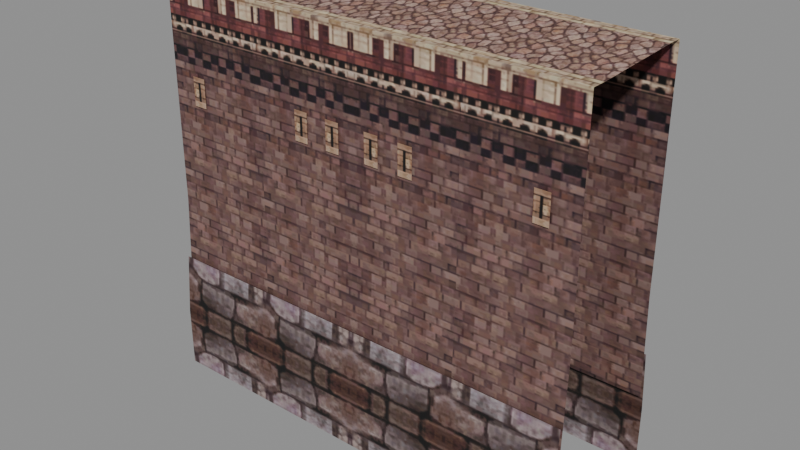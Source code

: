 # Source: fort_wall_b_s.blend  (saved by Blender 5.2.45; exported with 4.5.12 LTS)
import bpy
from mathutils import Matrix  # noqa: F401  (used for matrix-valued properties, if any)

bpy.ops.wm.read_factory_settings(use_empty=True)
scene = bpy.context.scene
scene.name = 'Scene'

# ---- collections
col_fort_wall_b_s = bpy.data.collections.new('fort_wall_b_s'); scene.collection.children.link(col_fort_wall_b_s)

# ---- images (referenced by path relative to the original .blend; pixels are not part of the script)
import os
ASSET_DIR = os.environ.get("B2B_ASSET_DIR", "")  # directory of the original .blend (textures are referenced by path, not embedded)
HERE = os.path.dirname(os.path.abspath(__file__))  # packed textures are extracted next to this script under _unpacked/

def load_image(name, relpath, width, height, colorspace="sRGB"):
    """Load a texture the original file referenced (path relative to the .blend, or extracted next to this script)."""
    p = next((c for c in (os.path.join(HERE, relpath), os.path.join(ASSET_DIR, relpath)) if relpath and os.path.exists(c)), "")
    if p:
        img = bpy.data.images.load(p, check_existing=True)
        img.name = name
    else:  # same state as the original file: an image datablock whose file is absent (Cycles renders it pink)
        img = bpy.data.images.new(name, width, height)
        img.source = "FILE"
        img.filepath = "//" + (relpath or name)
    img.colorspace_settings.name = colorspace
    return img
img_fort_wall_b_s_fort_gate_r_dds = load_image('fort_wall_b_s_fort_gate_r.dds', '_unpacked/texture_0.60665de3.png', 512, 512, 'sRGB')

# ---- materials (node trees are filled in below, after node groups)
mat_fort_wall_b_s_mat_0 = bpy.data.materials.new('fort_wall_b_s_mat_0')

# ---- material node trees
mat_fort_wall_b_s_mat_0.use_nodes = True; mat_fort_wall_b_s_mat_0.node_tree.nodes.clear()
_N = mat_fort_wall_b_s_mat_0.node_tree.nodes; _L = mat_fort_wall_b_s_mat_0.node_tree.links
n0 = _N.new('ShaderNodeBsdfPrincipled'); n0.name = 'Principled BSDF'; n0.location = (-200, 100)
n0.inputs[2].default_value = 0.8
n0.inputs[10].default_value = 0.005
n1 = _N.new('ShaderNodeOutputMaterial'); n1.name = 'Material Output'; n1.location = (200, 100)
n2 = _N.new('ShaderNodeTexImage'); n2.name = 'Image Texture'; n2.location = (0, 0)
n2.image = img_fort_wall_b_s_fort_gate_r_dds
_L.new(n0.outputs[0], n1.inputs[0])
_L.new(n2.outputs[0], n0.inputs[0])
_L.new(n2.outputs[1], n0.inputs[4])
n1.is_active_output = True

# ---- meshes
me_fort_wall_b_s_mesh_0 = bpy.data.meshes.new('fort_wall_b_s_mesh_0')
me_fort_wall_b_s_mesh_0.from_pydata([(13.75, -5.797, -1.2), (13.75, -5.46, 6.0), (6.25, -5.797, -1.2), (-8.75, -5.797, -1.2), (-8.75, -5.462, 6.0), (-16.25, -5.797, -1.2), (6.25, -5.797, -1.2), (6.25, -5.462, 6.0), (-1.25, -5.797, -1.2), (-1.25, -5.464, 6.0), (-8.75, -5.797, -1.2), (-8.75, 2.962, 6.0), (-8.75, 3.297, -1.2), (-16.25, 3.297, -1.2), (6.25, 3.297, -1.2), (6.25, 2.962, 6.0), (13.75, 2.96, 6.0), (-1.25, 3.297, -1.2), (-1.25, 2.964, 6.0), (6.25, 2.962, 6.0), (-8.75, 3.297, -1.2), (6.25, 1.868, 21.18), (6.25, -4.368, 20.91), (13.75, 1.868, 21.18), (-16.25, 1.868, 21.18), (-16.25, -4.368, 20.91), (-8.75, 1.868, 21.18), (-8.75, 1.868, 21.18), (-8.75, -4.368, 20.91), (-1.25, 1.868, 21.18), (-1.25, -4.368, 20.91), (6.25, 1.868, 21.18), (6.25, -6.242, -2.4), (6.25, -5.9, 1.8), (-1.25, -5.9, 1.8), (6.25, 3.4, 1.8), (6.25, 3.742, -2.4), (-1.25, 3.742, -2.4), (13.75, 3.4, 1.8), (13.75, 3.742, -2.4), (6.25, 3.742, -2.4), (-16.25, 3.742, -2.4), (-16.25, 3.4, 1.8), (-8.75, 3.4, 1.8), (13.75, -6.242, -2.4), (13.75, -5.9, 1.8), (6.25, -5.9, 1.8), (-8.75, -5.9, 1.8), (-8.75, -6.242, -2.4), (-1.25, -6.242, -2.4), (-8.75, 3.742, -2.4), (-8.75, 3.4, 1.8), (-1.25, 3.4, 1.8), (-16.25, -5.9, 1.8), (-16.25, -6.242, -2.4), (-8.75, -6.242, -2.4), (-1.25, 2.916, 21.18), (-1.25, 2.964, 6.0), (-8.75, 2.962, 6.0), (-1.25, -5.464, 6.0), (-1.25, -5.416, 20.91), (-8.75, -5.416, 20.91), (6.25, 2.916, 21.18), (6.25, 2.962, 6.0), (6.25, -5.462, 6.0), (6.25, -5.416, 20.91), (6.25, -5.416, 20.91), (6.25, -5.462, 6.0), (13.75, -5.46, 6.0), (-8.75, -5.462, 6.0), (-8.75, -5.416, 20.91), (-16.25, -5.416, 20.91), (13.75, 2.916, 21.18), (13.75, 2.96, 6.0), (6.25, 2.916, 21.18), (-16.25, 2.96, 6.0), (-16.25, 2.916, 21.18), (-8.75, 2.916, 21.18), (-16.25, -5.46, 6.0), (-16.25, 2.96, 6.0), (6.25, -5.462, 6.0), (-8.75, 2.962, 6.0), (-8.75, -5.462, 6.0), (6.25, 2.962, 6.0), (-8.75, 2.962, 6.0), (-8.75, -5.462, 6.0), (-16.25, -5.46, 6.0), (3.155, -5.55, 15.09), (2.152, -5.55, 15.09), (3.155, -5.55, 13.12), (2.152, -5.55, 13.12), (-4.652, -5.55, 13.12), (-4.652, -5.55, 15.09), (-5.655, -5.55, 15.09), (-5.655, -5.55, 13.12), (10.96, -5.55, 15.09), (10.96, -5.55, 13.12), (11.97, -5.55, 13.12), (6.25, -4.368, 20.91), (-1.25, 2.916, 21.18), (-1.25, 1.868, 21.18), (6.25, 1.868, 21.18), (6.25, 2.916, 21.18), (6.25, -6.242, -2.4), (6.25, -6.242, -6.6), (13.75, -6.242, -6.6), (-1.25, -4.368, 20.91), (-1.25, -5.416, 20.91), (6.25, -5.416, 20.91), (6.25, -4.368, 20.91), (6.25, 3.297, -1.2), (-8.75, -5.416, 20.91), (-8.75, -4.368, 20.91), (-8.75, -5.9, 1.8), (-8.75, 2.916, 21.18), (-3.217, -5.55, 13.12), (-2.214, -5.55, 13.12), (-3.217, -5.55, 15.09), (-2.214, -5.55, 15.09), (6.25, 3.742, -6.6), (-1.25, 3.742, -6.6), (-1.25, -6.242, -6.6), (-5.655, 3.05, 15.09), (-4.652, 3.05, 15.09), (-5.655, 3.05, 13.12), (13.75, 3.742, -6.6), (6.25, 3.742, -6.6), (-0.2862, 3.05, 13.12), (-0.2862, 3.05, 15.09), (0.7167, 3.05, 15.09), (0.7167, 3.05, 13.12), (2.152, 3.05, 13.12), (2.152, 3.05, 15.09), (3.155, 3.05, 15.09), (3.155, 3.05, 13.12), (-0.2862, -5.55, 15.09), (-0.2862, -5.55, 13.12), (0.7167, -5.55, 13.12), (0.7167, -5.55, 15.09), (-8.75, 2.916, 21.18), (-8.75, 1.868, 21.18), (11.97, -5.55, 15.09), (6.25, 3.4, 1.8), (-14.47, 3.05, 15.09), (-13.46, 3.05, 15.09), (-14.47, 3.05, 13.12), (-4.652, 3.05, 13.12), (13.75, -5.416, 20.91), (-13.46, 3.05, 13.12), (-8.75, 3.742, -2.4), (-8.75, 3.742, -6.6), (13.75, 3.297, -1.2), (-8.75, -6.242, -6.6), (13.75, -4.368, 20.91), (-16.25, 3.742, -6.6), (6.25, 2.916, 21.18), (6.25, 1.868, 21.18), (13.75, 1.868, 21.18), (13.75, 2.916, 21.18), (-8.75, 3.742, -6.6), (6.25, -4.368, 20.91), (6.25, -5.416, 20.91), (13.75, -5.416, 20.91), (13.75, -4.368, 20.91), (-14.47, -5.55, 13.12), (-13.46, -5.55, 13.12), (-14.47, -5.55, 15.09), (11.97, 3.05, 13.12), (10.96, 3.05, 13.12), (11.97, 3.05, 15.09), (-13.46, -5.55, 15.09), (-8.75, -4.368, 20.91), (-8.75, -6.242, -6.6), (-16.25, -6.242, -6.6), (-8.75, 1.868, 21.18), (-8.75, 2.916, 21.18), (-16.25, 2.916, 21.18), (-16.25, 1.868, 21.18), (-8.75, -5.416, 20.91), (-8.75, -4.368, 20.91), (-16.25, -4.368, 20.91), (-16.25, -5.416, 20.91), (-3.217, 3.05, 15.09), (-2.214, 3.05, 15.09), (-3.217, 3.05, 13.12), (6.25, -6.242, -6.6), (10.96, 3.05, 15.09), (-2.214, 3.05, 13.12)], [], [(0, 1, 2), (3, 4, 5), (6, 7, 8), (8, 9, 10), (11, 12, 13), (14, 15, 16), (17, 18, 19), (18, 17, 20), (21, 22, 23), (24, 25, 26), (27, 28, 29), (29, 30, 31), (32, 33, 34), (35, 36, 37), (38, 39, 40), (41, 42, 43), (44, 45, 46), (47, 48, 49), (50, 51, 52), (53, 54, 55), (56, 57, 58), (59, 60, 61), (62, 63, 56), (64, 65, 59), (66, 67, 68), (69, 70, 71), (72, 73, 74), (75, 76, 77), (4, 78, 5), (79, 11, 13), (1, 80, 2), (81, 18, 20), (9, 82, 10), (7, 9, 8), (63, 57, 56), (73, 83, 74), (84, 75, 77), (85, 59, 61), (86, 69, 71), (87, 88, 89), (88, 90, 89), (91, 92, 93), (94, 91, 93), (95, 96, 97), (30, 98, 31), (65, 60, 59), (99, 100, 101), (102, 99, 101), (44, 103, 104), (105, 44, 104), (106, 107, 108), (109, 106, 108), (103, 44, 46), (110, 17, 19), (111, 107, 112), (107, 106, 112), (113, 53, 55), (52, 35, 37), (114, 56, 58), (49, 32, 34), (115, 116, 117), (116, 118, 117), (119, 120, 37), (36, 119, 37), (32, 49, 121), (122, 123, 124), (125, 126, 40), (39, 125, 40), (127, 128, 129), (130, 127, 129), (131, 132, 133), (134, 131, 133), (135, 136, 137), (138, 135, 137), (100, 99, 139), (140, 100, 139), (141, 95, 97), (142, 38, 40), (28, 30, 29), (143, 144, 145), (123, 146, 124), (147, 66, 68), (144, 148, 145), (149, 41, 43), (149, 150, 41), (151, 14, 16), (49, 48, 152), (121, 49, 152), (22, 153, 23), (150, 154, 41), (155, 156, 157), (158, 155, 157), (120, 159, 50), (37, 120, 50), (160, 161, 162), (163, 160, 162), (164, 165, 166), (34, 47, 49), (167, 168, 169), (165, 170, 166), (25, 171, 26), (172, 55, 173), (174, 175, 176), (177, 174, 176), (55, 54, 173), (37, 50, 52), (178, 179, 180), (181, 178, 180), (182, 183, 184), (185, 32, 121), (168, 186, 169), (183, 187, 184)])
me_fort_wall_b_s_mesh_0.polygons.foreach_set('use_smooth', [True] * 112)
_uv = me_fort_wall_b_s_mesh_0.uv_layers.new(name='UVMap')
_uv.uv.foreach_set('vector', [0.437, 0.6, 0.437, 0.762, 0.566, 0.6, 0.566, 0.6, 0.566, 0.762, 0.437, 0.6, 0.437, 0.6, 0.437, 0.762, 0.566, 0.6, 0.566, 0.6, 0.566, 0.762, 0.437, 0.6, 0.566, 0.762, 0.566, 0.6, 0.437, 0.6, 0.566, 0.6, 0.566, 0.762, 0.437, 0.762, 0.566, 0.6, 0.566, 0.762, 0.437, 0.762, 0.566, 0.762, 0.566, 0.6, 0.437, 0.6, 0.368, 0.296, 0.368, 0.432, 0.1265, 0.296, 0.1265, 0.296, 0.1265, 0.432, 0.368, 0.296, 0.1265, 0.296, 0.1265, 0.432, 0.368, 0.296, 0.368, 0.296, 0.368, 0.432, 0.1265, 0.296, 0.437, 0.48, 0.437, 0.5658, 0.566, 0.5658, 0.437, 0.5658, 0.437, 0.48, 0.566, 0.48, 0.437, 0.5658, 0.437, 0.48, 0.566, 0.48, 0.437, 0.48, 0.437, 0.5658, 0.566, 0.5658, 0.437, 0.48, 0.437, 0.5658, 0.566, 0.5658, 0.437, 0.5658, 0.437, 0.48, 0.566, 0.48, 0.437, 0.48, 0.437, 0.5658, 0.566, 0.5658, 0.437, 0.5658, 0.437, 0.48, 0.566, 0.48, 0.566, 0.963, 0.566, 0.632, 0.437, 0.632, 0.566, 0.632, 0.566, 0.963, 0.437, 0.963, 0.437, 0.963, 0.437, 0.632, 0.566, 0.963, 0.437, 0.632, 0.437, 0.963, 0.566, 0.632, 0.566, 0.963, 0.566, 0.632, 0.437, 0.632, 0.566, 0.632, 0.566, 0.963, 0.437, 0.963, 0.437, 0.963, 0.437, 0.632, 0.566, 0.963, 0.437, 0.632, 0.437, 0.963, 0.566, 0.963, 0.566, 0.762, 0.437, 0.762, 0.437, 0.6, 0.437, 0.762, 0.566, 0.762, 0.437, 0.6, 0.437, 0.762, 0.566, 0.762, 0.566, 0.6, 0.437, 0.762, 0.566, 0.762, 0.437, 0.6, 0.566, 0.762, 0.437, 0.762, 0.437, 0.6, 0.437, 0.762, 0.566, 0.762, 0.566, 0.6, 0.437, 0.632, 0.566, 0.632, 0.566, 0.963, 0.437, 0.632, 0.566, 0.632, 0.566, 0.963, 0.566, 0.632, 0.437, 0.632, 0.566, 0.963, 0.437, 0.632, 0.566, 0.632, 0.437, 0.963, 0.437, 0.632, 0.566, 0.632, 0.437, 0.963, 0.824, 0.994, 0.847, 0.994, 0.824, 0.936, 0.847, 0.994, 0.847, 0.936, 0.824, 0.936, 0.847, 0.936, 0.847, 0.994, 0.824, 0.994, 0.824, 0.936, 0.847, 0.936, 0.824, 0.994, 0.847, 0.994, 0.847, 0.936, 0.824, 0.936, 0.368, 0.432, 0.1265, 0.432, 0.1265, 0.296, 0.437, 0.963, 0.566, 0.963, 0.566, 0.632, 0.566, 0.963, 0.566, 0.99, 0.437, 0.99, 0.437, 0.963, 0.566, 0.963, 0.437, 0.99, 0.437, 0.48, 0.566, 0.48, 0.566, 0.5658, 0.437, 0.5658, 0.437, 0.48, 0.566, 0.5658, 0.566, 0.99, 0.566, 0.963, 0.437, 0.963, 0.437, 0.99, 0.566, 0.99, 0.437, 0.963, 0.566, 0.48, 0.437, 0.48, 0.566, 0.5658, 0.437, 0.6, 0.566, 0.6, 0.437, 0.762, 0.437, 0.963, 0.566, 0.963, 0.437, 0.99, 0.566, 0.963, 0.566, 0.99, 0.437, 0.99, 0.566, 0.5658, 0.437, 0.5658, 0.566, 0.48, 0.566, 0.5658, 0.437, 0.5658, 0.566, 0.48, 0.437, 0.963, 0.566, 0.963, 0.437, 0.632, 0.566, 0.48, 0.437, 0.48, 0.566, 0.5658, 0.824, 0.936, 0.847, 0.936, 0.824, 0.994, 0.847, 0.936, 0.847, 0.994, 0.824, 0.994, 0.437, 0.5658, 0.566, 0.5658, 0.566, 0.48, 0.437, 0.48, 0.437, 0.5658, 0.566, 0.48, 0.437, 0.48, 0.566, 0.48, 0.566, 0.5658, 0.824, 0.994, 0.847, 0.994, 0.824, 0.936, 0.437, 0.5658, 0.566, 0.5658, 0.566, 0.48, 0.437, 0.48, 0.437, 0.5658, 0.566, 0.48, 0.847, 0.936, 0.847, 0.994, 0.824, 0.994, 0.824, 0.936, 0.847, 0.936, 0.824, 0.994, 0.847, 0.936, 0.847, 0.994, 0.824, 0.994, 0.824, 0.936, 0.847, 0.936, 0.824, 0.994, 0.847, 0.994, 0.847, 0.936, 0.824, 0.936, 0.824, 0.994, 0.847, 0.994, 0.824, 0.936, 0.566, 0.99, 0.566, 0.963, 0.437, 0.963, 0.437, 0.99, 0.566, 0.99, 0.437, 0.963, 0.824, 0.994, 0.847, 0.994, 0.824, 0.936, 0.566, 0.5658, 0.437, 0.5658, 0.566, 0.48, 0.1265, 0.432, 0.368, 0.432, 0.368, 0.296, 0.824, 0.994, 0.847, 0.994, 0.824, 0.936, 0.847, 0.994, 0.847, 0.936, 0.824, 0.936, 0.437, 0.963, 0.566, 0.963, 0.437, 0.632, 0.847, 0.994, 0.847, 0.936, 0.824, 0.936, 0.566, 0.48, 0.437, 0.48, 0.566, 0.5658, 0.566, 0.48, 0.566, 0.5658, 0.437, 0.48, 0.437, 0.6, 0.566, 0.6, 0.437, 0.762, 0.566, 0.48, 0.437, 0.48, 0.437, 0.5658, 0.566, 0.5658, 0.566, 0.48, 0.437, 0.5658, 0.368, 0.432, 0.1265, 0.432, 0.1265, 0.296, 0.566, 0.5658, 0.437, 0.5658, 0.437, 0.48, 0.566, 0.963, 0.566, 0.99, 0.437, 0.99, 0.437, 0.963, 0.566, 0.963, 0.437, 0.99, 0.566, 0.5658, 0.437, 0.5658, 0.437, 0.48, 0.566, 0.48, 0.566, 0.5658, 0.437, 0.48, 0.566, 0.99, 0.566, 0.963, 0.437, 0.963, 0.437, 0.99, 0.566, 0.99, 0.437, 0.963, 0.824, 0.936, 0.847, 0.936, 0.824, 0.994, 0.566, 0.5658, 0.437, 0.5658, 0.566, 0.48, 0.824, 0.936, 0.847, 0.936, 0.824, 0.994, 0.847, 0.936, 0.847, 0.994, 0.824, 0.994, 0.1265, 0.432, 0.368, 0.432, 0.368, 0.296, 0.566, 0.5658, 0.566, 0.48, 0.437, 0.5658, 0.566, 0.99, 0.566, 0.963, 0.437, 0.963, 0.437, 0.99, 0.566, 0.99, 0.437, 0.963, 0.566, 0.48, 0.437, 0.48, 0.437, 0.5658, 0.566, 0.48, 0.437, 0.48, 0.566, 0.5658, 0.566, 0.963, 0.566, 0.99, 0.437, 0.99, 0.437, 0.963, 0.566, 0.963, 0.437, 0.99, 0.824, 0.994, 0.847, 0.994, 0.824, 0.936, 0.437, 0.5658, 0.437, 0.48, 0.566, 0.5658, 0.847, 0.936, 0.847, 0.994, 0.824, 0.994, 0.847, 0.994, 0.847, 0.936, 0.824, 0.936])
me_fort_wall_b_s_mesh_0.materials.append(mat_fort_wall_b_s_mat_0)
me_fort_wall_b_s_mesh_0.update()
me_fort_wall_b_s_mesh_0.normals_split_custom_set([tuple(v) for v in zip(*[iter([0.0002329, -0.9989, 0.04649, 0.0001482, -0.9997, 0.02478, 0.0001526, -0.9989, 0.04657, 0.0, -0.9989, 0.04642, -0.0001492, -0.9997, 0.02477, -0.0001526, -0.9989, 0.04658, 0.0, -0.9989, 0.04642, 0.0001481, -0.9997, 0.02476, 7.629e-05, -0.9989, 0.04619, 7.629e-05, -0.9989, 0.04619, 8.066e-07, -0.9997, 0.02472, -0.0001526, -0.9989, 0.04627, -0.000145, 0.9997, 0.02473, 0.0, 0.9989, 0.04642, -0.0001526, 0.9989, 0.04658, 0.0001526, 0.9989, 0.04657, 0.0001476, 0.9997, 0.02472, 0.000145, 0.9997, 0.02478, 7.629e-05, 0.9989, 0.04619, -8.285e-07, 0.9997, 0.02467, 0.000145, 0.9997, 0.02471, -8.285e-07, 0.9997, 0.02467, 7.629e-05, 0.9989, 0.04619, -0.0001526, 0.9989, 0.04627, 1.023e-06, -0.0218, 0.9998, -5.295e-08, -0.0218, 0.9998, -1.065e-06, -0.0218, 0.9998, 1.064e-06, -0.0218, 0.9998, 5.226e-08, -0.0218, 0.9998, -1.029e-06, -0.0218, 0.9998, 1.064e-06, -0.0218, 0.9998, 5.226e-08, -0.0218, 0.9998, 1.046e-06, -0.0218, 0.9998, 1.046e-06, -0.0218, 0.9998, -1.046e-06, -0.0218, 0.9998, -1.065e-06, -0.0218, 0.9998, 0.0, -0.9992, 0.04062, 0.0, -0.9967, 0.08118, 0.0, -0.9967, 0.08118, 0.0, 0.9967, 0.08118, 0.0, 0.9992, 0.04062, 0.0, 0.9992, 0.04062, 0.0, 0.9967, 0.08118, 0.0, 0.9992, 0.04062, 0.0, 0.9992, 0.04062, 0.0, 0.9992, 0.04062, 0.0, 0.9967, 0.08118, 0.0, 0.9967, 0.08118, 0.0, -0.9992, 0.04062, 0.0, -0.9967, 0.08118, 0.0, -0.9967, 0.08118, 0.0, -0.9967, 0.08118, 0.0, -0.9992, 0.04062, 0.0, -0.9992, 0.04062, 0.0, 0.9992, 0.04062, 0.0, 0.9967, 0.08118, 0.0, 0.9967, 0.08118, 0.0, -0.9967, 0.08118, 0.0, -0.9992, 0.04062, 0.0, -0.9992, 0.04062, 0.0, 1.0, 0.003061, -1.01e-06, 0.9997, 0.02469, -0.0002109, 0.9997, 0.02469, 1.013e-06, -0.9997, 0.02469, 0.0, -1.0, 0.003223, -8.84e-05, -1.0, 0.003179, 0.0, 1.0, 0.003018, 0.0001488, 0.9997, 0.02469, 0.0, 1.0, 0.003061, 0.0002979, -0.9997, 0.02474, 8.84e-05, -1.0, 0.003179, 1.013e-06, -0.9997, 0.02469, 8.842e-05, -1.0, 0.002968, 0.0001484, -0.9997, 0.02474, 0.0002095, -0.9997, 0.02479, -0.0002095, -0.9997, 0.02473, 0.0, -1.0, 0.003073, -8.842e-05, -1.0, 0.003029, 0.0, 1.0, 0.002871, 0.0001493, 0.9997, 0.02474, 8.703e-05, 1.0, 0.002914, -0.0002108, 0.9997, 0.02474, 0.0, 1.0, 0.002871, -8.703e-05, 1.0, 0.002914, -0.0001492, -0.9997, 0.02477, -0.0002976, -0.9997, 0.02479, -0.0001526, -0.9989, 0.04658, -0.0001491, 0.9997, 0.02479, -0.000145, 0.9997, 0.02473, -0.0001526, 0.9989, 0.04658, 0.0001482, -0.9997, 0.02478, 0.0002976, -0.9997, 0.02477, 0.0001526, -0.9989, 0.04657, -0.0001487, 0.9997, 0.02472, -8.285e-07, 0.9997, 0.02467, -0.0001526, 0.9989, 0.04627, 8.066e-07, -0.9997, 0.02472, -0.0002975, -0.9997, 0.02477, -0.0001526, -0.9989, 0.04627, 0.0001481, -0.9997, 0.02476, 8.066e-07, -0.9997, 0.02472, 7.629e-05, -0.9989, 0.04619, 0.0001488, 0.9997, 0.02469, -1.01e-06, 0.9997, 0.02469, 0.0, 1.0, 0.003061, 0.0001493, 0.9997, 0.02474, 0.0002979, 0.9997, 0.02473, 8.703e-05, 1.0, 0.002914, -0.000148, 0.9997, 0.02473, -0.0002108, 0.9997, 0.02474, -8.703e-05, 1.0, 0.002914, -0.0001493, -0.9997, 0.02474, 1.013e-06, -0.9997, 0.02469, -8.84e-05, -1.0, 0.003179, -0.0001491, -0.9997, 0.02478, -0.0002095, -0.9997, 0.02473, -8.842e-05, -1.0, 0.003029, 4.755e-07, -1.0, 0.0, 4.755e-07, -1.0, 0.0, 4.755e-07, -1.0, 0.0, 4.755e-07, -1.0, 0.0, 4.755e-07, -1.0, 0.0, 4.755e-07, -1.0, 0.0, -4.755e-07, -1.0, 0.0, -4.755e-07, -1.0, 0.0, -4.755e-07, -1.0, 0.0, -4.755e-07, -1.0, 0.0, -4.755e-07, -1.0, 0.0, -4.755e-07, -1.0, 0.0, 0.0, -1.0, 0.0, 0.0, -1.0, 0.0, 0.0, -1.0, 0.0, -1.046e-06, -0.0218, 0.9998, -5.498e-08, -0.0218, 0.9998, -1.065e-06, -0.0218, 0.9998, 8.84e-05, -1.0, 0.003179, 0.0, -1.0, 0.003223, 1.013e-06, -0.9997, 0.02469, 0.0, 0.0, 1.0, -1.046e-06, -0.02181, 0.9998, -1.37e-06, -0.02181, 0.9998, 0.0, 0.0, 1.0, 0.0, 0.0, 1.0, -1.37e-06, -0.02181, 0.9998, 0.0, -0.9992, 0.04062, 0.0, -0.9992, 0.04062, 0.0, -1.0, 0.0, 0.0, -1.0, 0.0, 0.0, -0.9992, 0.04062, 0.0, -1.0, 0.0, 1.046e-06, -0.02181, 0.9998, 0.0, 0.0, 1.0, 0.0, 0.0, 1.0, -4.098e-07, -0.02181, 0.9998, 1.046e-06, -0.02181, 0.9998, 0.0, 0.0, 1.0, 0.0, -0.9992, 0.04062, 0.0, -0.9992, 0.04062, 0.0, -0.9967, 0.08118, 0.0, 0.9989, 0.04642, 7.629e-05, 0.9989, 0.04619, 0.000145, 0.9997, 0.02471, 0.0, 0.0, 1.0, 0.0, 0.0, 1.0, -6.35e-07, -0.02181, 0.9998, 0.0, 0.0, 1.0, 1.046e-06, -0.02181, 0.9998, -6.35e-07, -0.02181, 0.9998, 0.0, -0.9967, 0.08118, 0.0, -0.9967, 0.08118, 0.0, -0.9992, 0.04062, 0.0, 0.9967, 0.08118, 0.0, 0.9967, 0.08118, 0.0, 0.9992, 0.04062, 0.0, 1.0, 0.003018, 0.0, 1.0, 0.003061, -0.0002109, 0.9997, 0.02469, 0.0, -0.9992, 0.04062, 0.0, -0.9992, 0.04062, 0.0, -0.9967, 0.08118, 0.0, -1.0, 0.0, 0.0, -1.0, 0.0, 0.0, -1.0, 0.0, 0.0, -1.0, 0.0, 0.0, -1.0, 0.0, 0.0, -1.0, 0.0, 0.0, 1.0, 0.0, 0.0, 1.0, 0.0, 0.0, 0.9992, 0.04062, 0.0, 0.9992, 0.04062, 0.0, 1.0, 0.0, 0.0, 0.9992, 0.04062, 0.0, -0.9992, 0.04062, 0.0, -0.9992, 0.04062, 0.0, -1.0, 0.0, 0.0, 1.0, 0.0, 0.0, 1.0, 0.0, 0.0, 1.0, 0.0, 0.0, 1.0, 0.0, 0.0, 1.0, 0.0, 0.0, 0.9992, 0.04062, 0.0, 0.9992, 0.04062, 0.0, 1.0, 0.0, 0.0, 0.9992, 0.04062, 0.0, 1.0, 0.0, 0.0, 1.0, 0.0, 0.0, 1.0, 0.0, 0.0, 1.0, 0.0, 0.0, 1.0, 0.0, 0.0, 1.0, 0.0, 0.0, 1.0, 0.0, 0.0, 1.0, 0.0, 0.0, 1.0, 0.0, 0.0, 1.0, 0.0, 0.0, 1.0, 0.0, 0.0, 1.0, 0.0, 0.0, -1.0, 0.0, 0.0, -1.0, 0.0, 0.0, -1.0, 0.0, 0.0, -1.0, 0.0, 0.0, -1.0, 0.0, 0.0, -1.0, 0.0, -1.046e-06, -0.02181, 0.9998, 0.0, 0.0, 1.0, 0.0, 0.0, 1.0, 1.361e-06, -0.02181, 0.9998, -1.046e-06, -0.02181, 0.9998, 0.0, 0.0, 1.0, 0.0, -1.0, 0.0, 0.0, -1.0, 0.0, 0.0, -1.0, 0.0, 0.0, 0.9967, 0.08118, 0.0, 0.9967, 0.08118, 0.0, 0.9992, 0.04062, 5.226e-08, -0.0218, 0.9998, -1.046e-06, -0.0218, 0.9998, 1.046e-06, -0.0218, 0.9998, 0.0, 1.0, 0.0, 0.0, 1.0, 0.0, 0.0, 1.0, 0.0, 0.0, 1.0, 0.0, 0.0, 1.0, 0.0, 0.0, 1.0, 0.0, 0.0, -1.0, 0.002923, 8.842e-05, -1.0, 0.002968, 0.0002095, -0.9997, 0.02479, 0.0, 1.0, 0.0, 0.0, 1.0, 0.0, 0.0, 1.0, 0.0, 0.0, 0.9992, 0.04062, 0.0, 0.9992, 0.04062, 0.0, 0.9967, 0.08118, 0.0, 0.9992, 0.04062, 0.0, 1.0, 0.0, 0.0, 0.9992, 0.04062, 0.0002323, 0.9989, 0.04649, 0.0001526, 0.9989, 0.04657, 0.000145, 0.9997, 0.02478, 0.0, -0.9992, 0.04062, 0.0, -0.9992, 0.04062, 0.0, -1.0, 0.0, 0.0, -1.0, 0.0, 0.0, -0.9992, 0.04062, 0.0, -1.0, 0.0, -5.295e-08, -0.0218, 0.9998, -5.331e-08, -0.0218, 0.9998, -1.065e-06, -0.0218, 0.9998, 0.0, 1.0, 0.0, 0.0, 1.0, 0.0, 0.0, 0.9992, 0.04062, 0.0, 0.0, 1.0, 7.244e-07, -0.02181, 0.9998, -1.365e-06, -0.02181, 0.9998, 0.0, 0.0, 1.0, 0.0, 0.0, 1.0, -1.365e-06, -0.02181, 0.9998, 0.0, 1.0, 0.0, 0.0, 1.0, 0.0, 0.0, 0.9992, 0.04062, 0.0, 0.9992, 0.04062, 0.0, 1.0, 0.0, 0.0, 0.9992, 0.04062, 6.35e-07, -0.02181, 0.9998, 0.0, 0.0, 1.0, 0.0, 0.0, 1.0, -4.098e-07, -0.02181, 0.9998, 6.35e-07, -0.02181, 0.9998, 0.0, 0.0, 1.0, 0.0, -1.0, 0.0, 0.0, -1.0, 0.0, 0.0, -1.0, 0.0, 0.0, -0.9967, 0.08118, 0.0, -0.9967, 0.08118, 0.0, -0.9992, 0.04062, 0.0, 1.0, 0.0, 0.0, 1.0, 0.0, 0.0, 1.0, 0.0, 0.0, -1.0, 0.0, 0.0, -1.0, 0.0, 0.0, -1.0, 0.0, 5.226e-08, -0.0218, 0.9998, 5.331e-08, -0.0218, 0.9998, -1.029e-06, -0.0218, 0.9998, 0.0, -1.0, 0.0, 0.0, -0.9992, 0.04062, 0.0, -1.0, 0.0, 2.407e-06, -0.02181, 0.9998, 0.0, 0.0, 1.0, 0.0, 0.0, 1.0, 1.361e-06, -0.02181, 0.9998, 2.407e-06, -0.02181, 0.9998, 0.0, 0.0, 1.0, 0.0, -0.9992, 0.04062, 0.0, -0.9992, 0.04062, 0.0, -1.0, 0.0, 0.0, 0.9992, 0.04062, 0.0, 0.9992, 0.04062, 0.0, 0.9967, 0.08118, 0.0, 0.0, 1.0, -6.347e-07, -0.02181, 0.9998, -6.35e-07, -0.02181, 0.9998, 0.0, 0.0, 1.0, 0.0, 0.0, 1.0, -6.35e-07, -0.02181, 0.9998, 0.0, 1.0, 0.0, 0.0, 1.0, 0.0, 0.0, 1.0, 0.0, 0.0, -1.0, 0.0, 0.0, -0.9992, 0.04062, 0.0, -1.0, 0.0, 0.0, 1.0, 0.0, 0.0, 1.0, 0.0, 0.0, 1.0, 0.0, 0.0, 1.0, 0.0, 0.0, 1.0, 0.0, 0.0, 1.0, 0.0])] * 3)])
arm_fort_wall_b_s_skeleton = bpy.data.armatures.new('fort_wall_b_s_skeleton')  # bones are not reproduced

# ---- objects
ob_fort_wall_b_s_rig = bpy.data.objects.new('fort_wall_b_s_rig', arm_fort_wall_b_s_skeleton)
ob_fort_wall_b_s_mesh_0 = bpy.data.objects.new('fort_wall_b_s_mesh_0', me_fort_wall_b_s_mesh_0)

# ---- transforms, parenting, visibility, modifiers, constraints
ob_fort_wall_b_s_rig.location = (0.0, 0.0, 0.0)
ob_fort_wall_b_s_rig.show_in_front = True
ob_fort_wall_b_s_mesh_0.parent = ob_fort_wall_b_s_rig
ob_fort_wall_b_s_mesh_0.location = (0.0, 0.0, 0.0)
_vg = ob_fort_wall_b_s_mesh_0.vertex_groups.new(name='fort_wall_s')
_vg.add([0, 1, 2, 3, 4, 5, 6, 7, 8, 9, 10, 11, 12, 13, 14, 15, 16, 17, 18, 19, 20, 21, 22, 23, 24, 25, 26, 27, 28, 29, 30, 31, 32, 33, 34, 35, 36, 37, 38, 39, 40, 41, 42, 43, 44, 45, 46, 47, 48, 49, 50, 51, 52, 53, 54, 55, 56, 57, 58, 59, 60, 61, 62, 63, 64, 65, 66, 67, 68, 69, 70, 71, 72, 73, 74, 75, 76, 77, 78, 79, 80, 81, 82, 83, 84, 85, 86, 87, 88, 89, 90, 91, 92, 93, 94, 95, 96, 97, 98, 99, 100, 101, 102, 103, 104, 105, 106, 107, 108, 109, 110, 111, 112, 113, 114, 115, 116, 117, 118, 119, 120, 121, 122, 123, 124, 125, 126, 127, 128, 129, 130, 131, 132, 133, 134, 135, 136, 137, 138, 139, 140, 141, 142, 143, 144, 145, 146, 147, 148, 149, 150, 151, 152, 153, 154, 155, 156, 157, 158, 159, 160, 161, 162, 163, 164, 165, 166, 167, 168, 169, 170, 171, 172, 173, 174, 175, 176, 177, 178, 179, 180, 181, 182, 183, 184, 185, 186, 187], 1.0, 'REPLACE')
_m = ob_fort_wall_b_s_mesh_0.modifiers.new('FEZ skin', 'ARMATURE')
_m.object = ob_fort_wall_b_s_rig

# ---- collection membership
scene.collection.objects.link(ob_fort_wall_b_s_rig)
col_fort_wall_b_s.objects.link(ob_fort_wall_b_s_mesh_0)

# ---- scene / render settings (as saved in the file)
scene.frame_start = 1; scene.frame_end = 250; scene.frame_set(1)
scene.render.engine = 'BLENDER_EEVEE_NEXT'
scene.render.bake_bias = 0.0
scene.render.bake_samples = 0
scene.render.compositor_device = 'GPU'
scene.eevee.use_volume_custom_range = False
scene.eevee.fast_gi_thickness_near = 0.1
scene.eevee.fast_gi_thickness_far = 0.0
scene.eevee.ray_tracing_options.screen_trace_thickness = 0.1
bpy.context.view_layer.update()

# ---- added for rendering (the .blend has no active camera and no usable light): camera, sun + grey world if the file has none
cam_auto = bpy.data.cameras.new('AutoCamera')
cam_auto.lens = 50.0
cam_auto.sensor_width = 36.0
cam_auto.clip_end = 1000.0
ob_auto_camera = bpy.data.objects.new('AutoCamera', cam_auto)
scene.collection.objects.link(ob_auto_camera)
ob_auto_camera.location = (37.6915, -47.9798, 38.4436)
ob_auto_camera.rotation_euler = (1.09748, -7.21219e-08, 0.694738)
scene.camera = ob_auto_camera
light_auto_sun = bpy.data.lights.new('AutoSun', 'SUN')
light_auto_sun.energy = 3.0
light_auto_sun.angle = 0.0523599
ob_auto_sun = bpy.data.objects.new('AutoSun', light_auto_sun)
scene.collection.objects.link(ob_auto_sun)
ob_auto_sun.rotation_euler = (0.872665, 0.174533, 0.523599)
if scene.world is None:
    world_auto = bpy.data.worlds.new('AutoWorld')
    world_auto.color = (0.3, 0.3, 0.3)
    scene.world = world_auto
bpy.context.view_layer.update()
